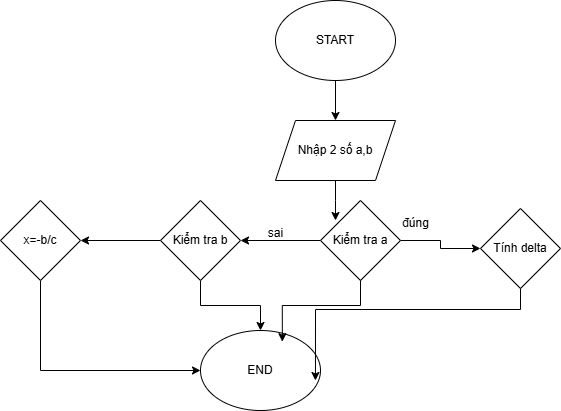

The diagram above was exported from draw.io. Its source (the exported page's mxGraphModel, read from the mxfile embedded in the PNG):
<mxGraphModel dx="1050" dy="530" grid="1" gridSize="10" guides="1" tooltips="1" connect="1" arrows="1" fold="1" page="1" pageScale="1" pageWidth="850" pageHeight="1100" math="0" shadow="0">
  <root>
    <mxCell id="0" />
    <mxCell id="1" parent="0" />
    <mxCell id="vuLZ2uE9E19zzxdEcQ_J-1" value="START" style="ellipse;whiteSpace=wrap;html=1;" vertex="1" parent="1">
      <mxGeometry x="340" width="120" height="80" as="geometry" />
    </mxCell>
    <mxCell id="vuLZ2uE9E19zzxdEcQ_J-2" value="" style="endArrow=classic;html=1;rounded=0;exitX=0.5;exitY=1;exitDx=0;exitDy=0;" edge="1" parent="1" source="vuLZ2uE9E19zzxdEcQ_J-1">
      <mxGeometry width="50" height="50" relative="1" as="geometry">
        <mxPoint x="400" y="300" as="sourcePoint" />
        <mxPoint x="400" y="120" as="targetPoint" />
      </mxGeometry>
    </mxCell>
    <mxCell id="vuLZ2uE9E19zzxdEcQ_J-4" style="edgeStyle=orthogonalEdgeStyle;rounded=0;orthogonalLoop=1;jettySize=auto;html=1;exitX=0.5;exitY=1;exitDx=0;exitDy=0;" edge="1" parent="1" source="vuLZ2uE9E19zzxdEcQ_J-3">
      <mxGeometry relative="1" as="geometry">
        <mxPoint x="400" y="220" as="targetPoint" />
      </mxGeometry>
    </mxCell>
    <mxCell id="vuLZ2uE9E19zzxdEcQ_J-3" value="Nhập 2 số a,b" style="shape=parallelogram;perimeter=parallelogramPerimeter;whiteSpace=wrap;html=1;fixedSize=1;" vertex="1" parent="1">
      <mxGeometry x="340" y="120" width="120" height="60" as="geometry" />
    </mxCell>
    <mxCell id="vuLZ2uE9E19zzxdEcQ_J-34" value="" style="edgeStyle=orthogonalEdgeStyle;rounded=0;orthogonalLoop=1;jettySize=auto;html=1;" edge="1" parent="1" source="vuLZ2uE9E19zzxdEcQ_J-32" target="vuLZ2uE9E19zzxdEcQ_J-33">
      <mxGeometry relative="1" as="geometry" />
    </mxCell>
    <mxCell id="vuLZ2uE9E19zzxdEcQ_J-37" value="" style="edgeStyle=orthogonalEdgeStyle;rounded=0;orthogonalLoop=1;jettySize=auto;html=1;" edge="1" parent="1" source="vuLZ2uE9E19zzxdEcQ_J-32" target="vuLZ2uE9E19zzxdEcQ_J-36">
      <mxGeometry relative="1" as="geometry" />
    </mxCell>
    <mxCell id="vuLZ2uE9E19zzxdEcQ_J-32" value="Kiểm tra a" style="rhombus;whiteSpace=wrap;html=1;" vertex="1" parent="1">
      <mxGeometry x="385" y="200" width="80" height="80" as="geometry" />
    </mxCell>
    <mxCell id="vuLZ2uE9E19zzxdEcQ_J-33" value="Tính delta" style="rhombus;whiteSpace=wrap;html=1;" vertex="1" parent="1">
      <mxGeometry x="545" y="208" width="80" height="80" as="geometry" />
    </mxCell>
    <mxCell id="vuLZ2uE9E19zzxdEcQ_J-35" value="đúng" style="text;html=1;align=center;verticalAlign=middle;resizable=0;points=[];autosize=1;strokeColor=none;fillColor=none;" vertex="1" parent="1">
      <mxGeometry x="455" y="208" width="50" height="30" as="geometry" />
    </mxCell>
    <mxCell id="vuLZ2uE9E19zzxdEcQ_J-40" value="" style="edgeStyle=orthogonalEdgeStyle;rounded=0;orthogonalLoop=1;jettySize=auto;html=1;" edge="1" parent="1" source="vuLZ2uE9E19zzxdEcQ_J-36" target="vuLZ2uE9E19zzxdEcQ_J-39">
      <mxGeometry relative="1" as="geometry" />
    </mxCell>
    <mxCell id="vuLZ2uE9E19zzxdEcQ_J-43" style="edgeStyle=orthogonalEdgeStyle;rounded=0;orthogonalLoop=1;jettySize=auto;html=1;exitX=0.5;exitY=1;exitDx=0;exitDy=0;" edge="1" parent="1" source="vuLZ2uE9E19zzxdEcQ_J-36" target="vuLZ2uE9E19zzxdEcQ_J-45">
      <mxGeometry relative="1" as="geometry">
        <mxPoint x="330" y="350" as="targetPoint" />
      </mxGeometry>
    </mxCell>
    <mxCell id="vuLZ2uE9E19zzxdEcQ_J-36" value="Kiểm tra b" style="rhombus;whiteSpace=wrap;html=1;" vertex="1" parent="1">
      <mxGeometry x="225" y="200" width="80" height="80" as="geometry" />
    </mxCell>
    <mxCell id="vuLZ2uE9E19zzxdEcQ_J-38" value="sai" style="text;html=1;align=center;verticalAlign=middle;resizable=0;points=[];autosize=1;strokeColor=none;fillColor=none;" vertex="1" parent="1">
      <mxGeometry x="320" y="218" width="40" height="30" as="geometry" />
    </mxCell>
    <mxCell id="vuLZ2uE9E19zzxdEcQ_J-49" style="edgeStyle=orthogonalEdgeStyle;rounded=0;orthogonalLoop=1;jettySize=auto;html=1;exitX=0.5;exitY=1;exitDx=0;exitDy=0;entryX=0;entryY=0.5;entryDx=0;entryDy=0;" edge="1" parent="1" source="vuLZ2uE9E19zzxdEcQ_J-39" target="vuLZ2uE9E19zzxdEcQ_J-45">
      <mxGeometry relative="1" as="geometry" />
    </mxCell>
    <mxCell id="vuLZ2uE9E19zzxdEcQ_J-39" value="x=-b/c" style="rhombus;whiteSpace=wrap;html=1;" vertex="1" parent="1">
      <mxGeometry x="65" y="200" width="80" height="80" as="geometry" />
    </mxCell>
    <mxCell id="vuLZ2uE9E19zzxdEcQ_J-45" value="END" style="ellipse;whiteSpace=wrap;html=1;" vertex="1" parent="1">
      <mxGeometry x="265" y="330" width="120" height="80" as="geometry" />
    </mxCell>
    <mxCell id="vuLZ2uE9E19zzxdEcQ_J-46" style="edgeStyle=orthogonalEdgeStyle;rounded=0;orthogonalLoop=1;jettySize=auto;html=1;exitX=0.5;exitY=1;exitDx=0;exitDy=0;entryX=0.682;entryY=0.14;entryDx=0;entryDy=0;entryPerimeter=0;" edge="1" parent="1" source="vuLZ2uE9E19zzxdEcQ_J-32" target="vuLZ2uE9E19zzxdEcQ_J-45">
      <mxGeometry relative="1" as="geometry" />
    </mxCell>
    <mxCell id="vuLZ2uE9E19zzxdEcQ_J-48" style="edgeStyle=orthogonalEdgeStyle;rounded=0;orthogonalLoop=1;jettySize=auto;html=1;exitX=0.5;exitY=1;exitDx=0;exitDy=0;entryX=0.958;entryY=0.625;entryDx=0;entryDy=0;entryPerimeter=0;" edge="1" parent="1" source="vuLZ2uE9E19zzxdEcQ_J-33" target="vuLZ2uE9E19zzxdEcQ_J-45">
      <mxGeometry relative="1" as="geometry" />
    </mxCell>
  </root>
</mxGraphModel>